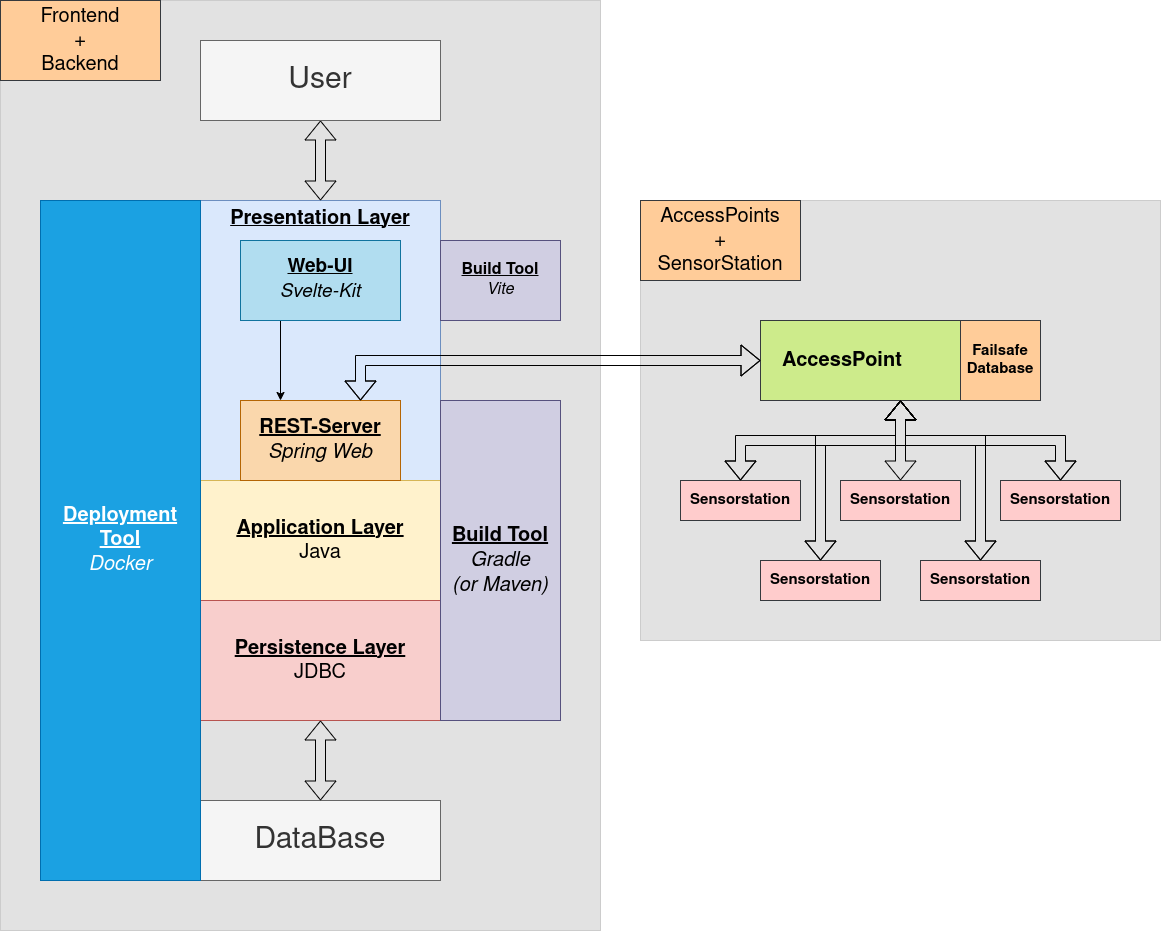

The diagram above was exported from draw.io. Its source (the exported page's mxGraphModel, read from the mxfile embedded in the PNG):
<mxGraphModel dx="1434" dy="691" grid="1" gridSize="10" guides="1" tooltips="1" connect="1" arrows="1" fold="1" page="1" pageScale="1" pageWidth="827" pageHeight="1169" math="0" shadow="0">
  <root>
    <mxCell id="0" />
    <mxCell id="1" parent="0" />
    <mxCell id="6tqrGLS2qLY5dr4OArqo-20" value="" style="rounded=0;whiteSpace=wrap;html=1;fillColor=#6E6E6E;movable=0;resizable=0;rotatable=0;deletable=0;editable=0;locked=1;connectable=0;strokeColor=#36393d;opacity=20;" parent="1" vertex="1">
      <mxGeometry x="680" y="240" width="520" height="440" as="geometry" />
    </mxCell>
    <mxCell id="6tqrGLS2qLY5dr4OArqo-3" value="" style="rounded=0;whiteSpace=wrap;html=1;fillColor=#6E6E6E;movable=0;resizable=0;rotatable=0;deletable=0;editable=0;locked=1;connectable=0;strokeColor=#36393d;opacity=20;" parent="1" vertex="1">
      <mxGeometry x="40" y="40" width="600" height="930" as="geometry" />
    </mxCell>
    <mxCell id="dcsKU4jN1webzBw2flfZ-1" value="&lt;b&gt;&lt;u&gt;&lt;font style=&quot;font-size: 20px;&quot;&gt;Presentation Layer&lt;/font&gt;&lt;/u&gt;&lt;/b&gt;" style="rounded=0;whiteSpace=wrap;html=1;fillColor=#dae8fc;strokeColor=#6c8ebf;verticalAlign=top;movable=0;resizable=0;rotatable=0;deletable=0;editable=0;locked=1;connectable=0;" parent="1" vertex="1">
      <mxGeometry x="240" y="240" width="240" height="280" as="geometry" />
    </mxCell>
    <mxCell id="dcsKU4jN1webzBw2flfZ-2" value="&lt;font style=&quot;font-size: 20px;&quot;&gt;&lt;b&gt;&lt;u&gt;Application Layer&lt;/u&gt;&lt;/b&gt;&lt;br&gt;Java&lt;/font&gt;" style="rounded=0;whiteSpace=wrap;html=1;fillColor=#fff2cc;strokeColor=#d6b656;movable=0;resizable=0;rotatable=0;deletable=0;editable=0;locked=1;connectable=0;" parent="1" vertex="1">
      <mxGeometry x="240" y="520" width="240" height="120" as="geometry" />
    </mxCell>
    <mxCell id="dcsKU4jN1webzBw2flfZ-3" value="&lt;font style=&quot;font-size: 20px;&quot;&gt;&lt;b&gt;&lt;u&gt;Persistence Layer&lt;/u&gt;&lt;/b&gt;&lt;br&gt;JDBC&lt;/font&gt;" style="rounded=0;whiteSpace=wrap;html=1;fillColor=#f8cecc;strokeColor=#b85450;movable=0;resizable=0;rotatable=0;deletable=0;editable=0;locked=1;connectable=0;" parent="1" vertex="1">
      <mxGeometry x="240" y="640" width="240" height="120" as="geometry" />
    </mxCell>
    <mxCell id="iramuleV5LA8ADWcDIde-3" style="edgeStyle=orthogonalEdgeStyle;rounded=0;orthogonalLoop=1;jettySize=auto;html=1;entryX=0.25;entryY=0;entryDx=0;entryDy=0;movable=0;resizable=0;rotatable=0;deletable=0;editable=0;locked=1;connectable=0;exitX=0.25;exitY=1;exitDx=0;exitDy=0;" parent="1" source="AWPs1Cw4IwhHMQNMjW0Z-1" target="iramuleV5LA8ADWcDIde-8" edge="1">
      <mxGeometry relative="1" as="geometry">
        <mxPoint x="360" y="400.0000000000001" as="targetPoint" />
        <Array as="points" />
      </mxGeometry>
    </mxCell>
    <mxCell id="AWPs1Cw4IwhHMQNMjW0Z-1" value="&lt;font style=&quot;font-size: 19px;&quot;&gt;&lt;b&gt;&lt;u&gt;Web-UI&lt;/u&gt;&lt;/b&gt;&lt;br&gt;&lt;i&gt;Svelte-Kit&lt;/i&gt;&lt;/font&gt;" style="rounded=0;whiteSpace=wrap;html=1;labelBackgroundColor=none;fontSize=11;fillColor=#b1ddf0;strokeColor=#10739e;movable=0;resizable=0;rotatable=0;deletable=0;editable=0;locked=1;connectable=0;" parent="1" vertex="1">
      <mxGeometry x="280" y="280" width="160" height="80" as="geometry" />
    </mxCell>
    <mxCell id="AWPs1Cw4IwhHMQNMjW0Z-2" value="&lt;font style=&quot;font-size: 20px;&quot;&gt;&lt;b&gt;&lt;u&gt;Build Tool&lt;/u&gt;&lt;/b&gt;&lt;br&gt;&lt;i&gt;Gradle&lt;br&gt;(or Maven)&lt;br&gt;&lt;/i&gt;&lt;/font&gt;" style="rounded=0;whiteSpace=wrap;html=1;labelBackgroundColor=none;fillColor=#d0cee2;strokeColor=#56517e;movable=0;resizable=0;rotatable=0;deletable=0;editable=0;locked=1;connectable=0;" parent="1" vertex="1">
      <mxGeometry x="480" y="440" width="120" height="320" as="geometry" />
    </mxCell>
    <mxCell id="iramuleV5LA8ADWcDIde-8" value="&lt;b&gt;&lt;u&gt;REST-Server&lt;/u&gt;&lt;/b&gt;&lt;br&gt;&lt;i&gt;Spring Web&lt;/i&gt;" style="rounded=0;whiteSpace=wrap;html=1;fontSize=20;fillColor=#fad7ac;strokeColor=#b46504;movable=0;resizable=0;rotatable=0;deletable=0;editable=0;locked=1;connectable=0;" parent="1" vertex="1">
      <mxGeometry x="280" y="440" width="160" height="80" as="geometry" />
    </mxCell>
    <mxCell id="61dseHiu8m7e6Xkxv_re-1" value="" style="shape=flexArrow;endArrow=classic;startArrow=classic;html=1;rounded=0;entryX=0.5;entryY=1;entryDx=0;entryDy=0;movable=0;resizable=0;rotatable=0;deletable=0;editable=0;locked=1;connectable=0;" parent="1" source="dcsKU4jN1webzBw2flfZ-1" target="61dseHiu8m7e6Xkxv_re-2" edge="1">
      <mxGeometry width="100" height="100" relative="1" as="geometry">
        <mxPoint x="560" y="440" as="sourcePoint" />
        <mxPoint x="360" y="160" as="targetPoint" />
      </mxGeometry>
    </mxCell>
    <mxCell id="61dseHiu8m7e6Xkxv_re-2" value="&lt;font style=&quot;font-size: 30px;&quot;&gt;User&lt;/font&gt;" style="rounded=0;whiteSpace=wrap;html=1;fillColor=#f5f5f5;fontColor=#333333;strokeColor=#666666;movable=0;resizable=0;rotatable=0;deletable=0;editable=0;locked=1;connectable=0;" parent="1" vertex="1">
      <mxGeometry x="240" y="80" width="240" height="80" as="geometry" />
    </mxCell>
    <mxCell id="61dseHiu8m7e6Xkxv_re-3" value="&lt;font style=&quot;font-size: 30px;&quot;&gt;DataBase&lt;/font&gt;" style="rounded=0;whiteSpace=wrap;html=1;fillColor=#f5f5f5;fontColor=#333333;strokeColor=#666666;movable=0;resizable=0;rotatable=0;deletable=0;editable=0;locked=1;connectable=0;" parent="1" vertex="1">
      <mxGeometry x="240" y="840" width="240" height="80" as="geometry" />
    </mxCell>
    <mxCell id="61dseHiu8m7e6Xkxv_re-5" value="" style="shape=flexArrow;endArrow=classic;startArrow=classic;html=1;rounded=0;movable=0;resizable=0;rotatable=0;deletable=0;editable=0;locked=1;connectable=0;exitX=0.5;exitY=0;exitDx=0;exitDy=0;entryX=0.5;entryY=1;entryDx=0;entryDy=0;" parent="1" source="61dseHiu8m7e6Xkxv_re-3" target="dcsKU4jN1webzBw2flfZ-3" edge="1">
      <mxGeometry width="100" height="100" relative="1" as="geometry">
        <mxPoint x="360" y="800" as="sourcePoint" />
        <mxPoint x="360" y="719.9999999999999" as="targetPoint" />
      </mxGeometry>
    </mxCell>
    <mxCell id="6tqrGLS2qLY5dr4OArqo-1" value="&lt;font style=&quot;font-size: 20px;&quot;&gt;&lt;u style=&quot;font-weight: bold;&quot;&gt;Deployment Tool&lt;/u&gt;&lt;br&gt;&lt;i&gt;Docker&lt;/i&gt;&lt;/font&gt;" style="rounded=0;whiteSpace=wrap;html=1;fillColor=#1ba1e2;strokeColor=#006EAF;fontColor=#ffffff;movable=0;resizable=0;rotatable=0;deletable=0;editable=0;locked=1;connectable=0;" parent="1" vertex="1">
      <mxGeometry x="80" y="240" width="160" height="680" as="geometry" />
    </mxCell>
    <mxCell id="6tqrGLS2qLY5dr4OArqo-2" value="&lt;font style=&quot;font-size: 16px;&quot;&gt;&lt;b&gt;&lt;u&gt;Build Tool&lt;/u&gt;&lt;/b&gt;&lt;br&gt;&lt;i&gt;Vite&lt;br&gt;&lt;/i&gt;&lt;/font&gt;" style="rounded=0;whiteSpace=wrap;html=1;labelBackgroundColor=none;fillColor=#d0cee2;strokeColor=#56517e;movable=0;resizable=0;rotatable=0;deletable=0;editable=0;locked=1;connectable=0;" parent="1" vertex="1">
      <mxGeometry x="480" y="280" width="120" height="80" as="geometry" />
    </mxCell>
    <mxCell id="6tqrGLS2qLY5dr4OArqo-4" value="&lt;font style=&quot;font-size: 20px;&quot;&gt;Frontend&lt;br&gt;+ &lt;br&gt;Backend&lt;/font&gt;" style="text;html=1;strokeColor=#36393d;fillColor=#ffcc99;align=center;verticalAlign=middle;whiteSpace=wrap;rounded=0;movable=0;resizable=0;rotatable=0;deletable=0;editable=0;locked=1;connectable=0;" parent="1" vertex="1">
      <mxGeometry x="40" y="40" width="160" height="80" as="geometry" />
    </mxCell>
    <mxCell id="6tqrGLS2qLY5dr4OArqo-6" value="&lt;b&gt;&lt;font style=&quot;font-size: 20px;&quot;&gt;AccessPoint&lt;/font&gt;&lt;/b&gt;" style="rounded=0;whiteSpace=wrap;html=1;fillColor=#cdeb8b;strokeColor=#36393d;horizontal=1;verticalAlign=middle;align=left;spacingLeft=20;movable=0;resizable=0;rotatable=0;deletable=0;editable=0;locked=1;connectable=0;" parent="1" vertex="1">
      <mxGeometry x="800" y="360" width="280" height="80" as="geometry" />
    </mxCell>
    <mxCell id="6tqrGLS2qLY5dr4OArqo-7" value="" style="shape=flexArrow;endArrow=classic;startArrow=classic;html=1;rounded=0;entryX=0;entryY=0.5;entryDx=0;entryDy=0;exitX=0.75;exitY=0;exitDx=0;exitDy=0;movable=0;resizable=0;rotatable=0;deletable=0;editable=0;locked=1;connectable=0;" parent="1" source="iramuleV5LA8ADWcDIde-8" target="6tqrGLS2qLY5dr4OArqo-6" edge="1">
      <mxGeometry width="100" height="100" relative="1" as="geometry">
        <mxPoint x="590" y="580" as="sourcePoint" />
        <mxPoint x="690" y="480" as="targetPoint" />
        <Array as="points">
          <mxPoint x="400" y="400" />
        </Array>
      </mxGeometry>
    </mxCell>
    <mxCell id="6tqrGLS2qLY5dr4OArqo-8" value="&lt;b&gt;&lt;font style=&quot;font-size: 15px;&quot;&gt;Sensorstation&lt;/font&gt;&lt;/b&gt;" style="rounded=0;whiteSpace=wrap;html=1;fillColor=#ffcccc;strokeColor=#36393d;movable=0;resizable=0;rotatable=0;deletable=0;editable=0;locked=1;connectable=0;" parent="1" vertex="1">
      <mxGeometry x="720" y="520" width="120" height="40" as="geometry" />
    </mxCell>
    <mxCell id="6tqrGLS2qLY5dr4OArqo-9" value="&lt;b&gt;&lt;font style=&quot;font-size: 15px;&quot;&gt;Sensorstation&lt;/font&gt;&lt;/b&gt;" style="rounded=0;whiteSpace=wrap;html=1;fillColor=#ffcccc;strokeColor=#36393d;movable=0;resizable=0;rotatable=0;deletable=0;editable=0;locked=1;connectable=0;" parent="1" vertex="1">
      <mxGeometry x="800" y="600" width="120" height="40" as="geometry" />
    </mxCell>
    <mxCell id="6tqrGLS2qLY5dr4OArqo-10" value="&lt;b&gt;&lt;font style=&quot;font-size: 15px;&quot;&gt;Sensorstation&lt;/font&gt;&lt;/b&gt;" style="rounded=0;whiteSpace=wrap;html=1;fillColor=#ffcccc;strokeColor=#36393d;movable=0;resizable=0;rotatable=0;deletable=0;editable=0;locked=1;connectable=0;" parent="1" vertex="1">
      <mxGeometry x="880" y="520" width="120" height="40" as="geometry" />
    </mxCell>
    <mxCell id="6tqrGLS2qLY5dr4OArqo-11" value="&lt;b&gt;&lt;font style=&quot;font-size: 15px;&quot;&gt;Sensorstation&lt;/font&gt;&lt;/b&gt;" style="rounded=0;whiteSpace=wrap;html=1;fillColor=#ffcccc;strokeColor=#36393d;movable=0;resizable=0;rotatable=0;deletable=0;editable=0;locked=1;connectable=0;" parent="1" vertex="1">
      <mxGeometry x="960" y="600" width="120" height="40" as="geometry" />
    </mxCell>
    <mxCell id="6tqrGLS2qLY5dr4OArqo-12" value="&lt;b&gt;&lt;font style=&quot;font-size: 15px;&quot;&gt;Sensorstation&lt;/font&gt;&lt;/b&gt;" style="rounded=0;whiteSpace=wrap;html=1;fillColor=#ffcccc;strokeColor=#36393d;movable=0;resizable=0;rotatable=0;deletable=0;editable=0;locked=1;connectable=0;" parent="1" vertex="1">
      <mxGeometry x="1040" y="520" width="120" height="40" as="geometry" />
    </mxCell>
    <mxCell id="6tqrGLS2qLY5dr4OArqo-13" value="" style="shape=flexArrow;endArrow=classic;startArrow=classic;html=1;rounded=0;exitX=0.5;exitY=0;exitDx=0;exitDy=0;entryX=0.5;entryY=1;entryDx=0;entryDy=0;movable=0;resizable=0;rotatable=0;deletable=0;editable=0;locked=1;connectable=0;" parent="1" source="6tqrGLS2qLY5dr4OArqo-10" target="6tqrGLS2qLY5dr4OArqo-6" edge="1">
      <mxGeometry width="100" height="100" relative="1" as="geometry">
        <mxPoint x="1010" y="600" as="sourcePoint" />
        <mxPoint x="1110" y="500" as="targetPoint" />
      </mxGeometry>
    </mxCell>
    <mxCell id="6tqrGLS2qLY5dr4OArqo-14" value="" style="shape=flexArrow;endArrow=classic;startArrow=classic;html=1;rounded=0;exitX=0.5;exitY=0;exitDx=0;exitDy=0;entryX=0.5;entryY=1;entryDx=0;entryDy=0;movable=0;resizable=0;rotatable=0;deletable=0;editable=0;locked=1;connectable=0;" parent="1" source="6tqrGLS2qLY5dr4OArqo-8" target="6tqrGLS2qLY5dr4OArqo-6" edge="1">
      <mxGeometry width="100" height="100" relative="1" as="geometry">
        <mxPoint x="950" y="530" as="sourcePoint" />
        <mxPoint x="950" y="450" as="targetPoint" />
        <Array as="points">
          <mxPoint x="780" y="480" />
          <mxPoint x="940" y="480" />
        </Array>
      </mxGeometry>
    </mxCell>
    <mxCell id="6tqrGLS2qLY5dr4OArqo-15" value="" style="shape=flexArrow;endArrow=classic;startArrow=classic;html=1;rounded=0;exitX=0.5;exitY=0;exitDx=0;exitDy=0;entryX=0.5;entryY=1;entryDx=0;entryDy=0;movable=0;resizable=0;rotatable=0;deletable=0;editable=0;locked=1;connectable=0;" parent="1" source="6tqrGLS2qLY5dr4OArqo-9" target="6tqrGLS2qLY5dr4OArqo-6" edge="1">
      <mxGeometry width="100" height="100" relative="1" as="geometry">
        <mxPoint x="790" y="530" as="sourcePoint" />
        <mxPoint x="950" y="450" as="targetPoint" />
        <Array as="points">
          <mxPoint x="860" y="480" />
          <mxPoint x="940" y="480" />
        </Array>
      </mxGeometry>
    </mxCell>
    <mxCell id="6tqrGLS2qLY5dr4OArqo-16" value="" style="shape=flexArrow;endArrow=classic;startArrow=classic;html=1;rounded=0;exitX=0.5;exitY=0;exitDx=0;exitDy=0;entryX=0.5;entryY=1;entryDx=0;entryDy=0;movable=0;resizable=0;rotatable=0;deletable=0;editable=0;locked=1;connectable=0;" parent="1" source="6tqrGLS2qLY5dr4OArqo-11" target="6tqrGLS2qLY5dr4OArqo-6" edge="1">
      <mxGeometry width="100" height="100" relative="1" as="geometry">
        <mxPoint x="870" y="610" as="sourcePoint" />
        <mxPoint x="950" y="450" as="targetPoint" />
        <Array as="points">
          <mxPoint x="1020" y="480" />
          <mxPoint x="940" y="480" />
        </Array>
      </mxGeometry>
    </mxCell>
    <mxCell id="6tqrGLS2qLY5dr4OArqo-17" value="" style="shape=flexArrow;endArrow=classic;startArrow=classic;html=1;rounded=0;entryX=0.5;entryY=1;entryDx=0;entryDy=0;movable=0;resizable=0;rotatable=0;deletable=0;editable=0;locked=1;connectable=0;" parent="1" source="6tqrGLS2qLY5dr4OArqo-12" target="6tqrGLS2qLY5dr4OArqo-6" edge="1">
      <mxGeometry width="100" height="100" relative="1" as="geometry">
        <mxPoint x="1030" y="610" as="sourcePoint" />
        <mxPoint x="950" y="450" as="targetPoint" />
        <Array as="points">
          <mxPoint x="1100" y="480" />
          <mxPoint x="940" y="480" />
        </Array>
      </mxGeometry>
    </mxCell>
    <mxCell id="6tqrGLS2qLY5dr4OArqo-18" value="&lt;b&gt;&lt;font style=&quot;font-size: 15px;&quot;&gt;Failsafe Database&lt;/font&gt;&lt;/b&gt;" style="rounded=0;whiteSpace=wrap;html=1;fillColor=#ffcc99;strokeColor=#36393d;movable=0;resizable=0;rotatable=0;deletable=0;editable=0;locked=1;connectable=0;" parent="1" vertex="1">
      <mxGeometry x="1000" y="360" width="80" height="80" as="geometry" />
    </mxCell>
    <mxCell id="6tqrGLS2qLY5dr4OArqo-19" value="&lt;font style=&quot;font-size: 20px;&quot;&gt;AccessPoints&lt;br&gt;+&lt;br&gt;SensorStation&lt;/font&gt;" style="text;html=1;strokeColor=#36393d;fillColor=#ffcc99;align=center;verticalAlign=middle;whiteSpace=wrap;rounded=0;movable=0;resizable=0;rotatable=0;deletable=0;editable=0;locked=1;connectable=0;" parent="1" vertex="1">
      <mxGeometry x="680" y="240" width="160" height="80" as="geometry" />
    </mxCell>
  </root>
</mxGraphModel>